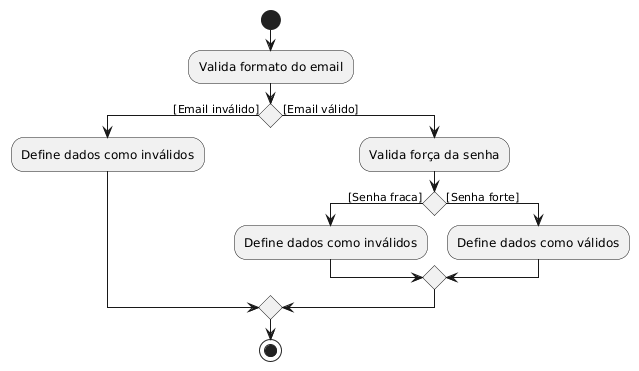

The diagram above was rendered by PlantUML. Its source (embedded in the PNG):
@startuml
hide empty description

start

:Valida formato do email;

if () then ([Email inválido])
    :Define dados como inválidos;
else ([Email válido])
    :Valida força da senha;
    
    if () then ([Senha fraca])
        :Define dados como inválidos;
    else ([Senha forte])
        :Define dados como válidos;
    endif
endif

stop
@enduml